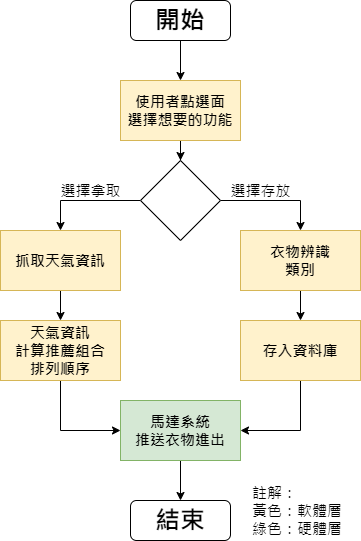

The diagram above was exported from draw.io. Its source (the exported page's mxGraphModel, read from the mxfile embedded in the PNG):
<mxGraphModel dx="1024" dy="632" grid="1" gridSize="10" guides="1" tooltips="1" connect="1" arrows="1" fold="1" page="1" pageScale="1" pageWidth="1169" pageHeight="827" math="0" shadow="0">
  <root>
    <mxCell id="kNtCfLkSh2T9lCT5177Q-0" />
    <mxCell id="kNtCfLkSh2T9lCT5177Q-1" parent="kNtCfLkSh2T9lCT5177Q-0" />
    <mxCell id="C8xjTzd2fUZM4lrK2wqP-3" style="edgeStyle=orthogonalEdgeStyle;rounded=0;orthogonalLoop=1;jettySize=auto;html=1;entryX=0.5;entryY=0;entryDx=0;entryDy=0;fontSize=15;entryPerimeter=0;" edge="1" parent="kNtCfLkSh2T9lCT5177Q-1" source="NHUMsu54R0aMptFe_UfA-0" target="C8xjTzd2fUZM4lrK2wqP-0">
      <mxGeometry relative="1" as="geometry" />
    </mxCell>
    <mxCell id="NHUMsu54R0aMptFe_UfA-0" value="開始" style="rounded=1;whiteSpace=wrap;html=1;fontSize=25;fontFamily=Noto Sans Traditional Chinese;fontStyle=1;fontSource=https%3A%2F%2Ffonts.googleapis.com%2Fcss%3Ffamily%3DNoto%2BSans%2BTraditional%2BChinese;" vertex="1" parent="kNtCfLkSh2T9lCT5177Q-1">
      <mxGeometry x="430" y="20" width="100" height="40" as="geometry" />
    </mxCell>
    <mxCell id="C8xjTzd2fUZM4lrK2wqP-4" style="edgeStyle=orthogonalEdgeStyle;rounded=0;orthogonalLoop=1;jettySize=auto;html=1;entryX=0.5;entryY=0;entryDx=0;entryDy=0;fontSize=15;" edge="1" parent="kNtCfLkSh2T9lCT5177Q-1" source="C8xjTzd2fUZM4lrK2wqP-0" target="C8xjTzd2fUZM4lrK2wqP-2">
      <mxGeometry relative="1" as="geometry" />
    </mxCell>
    <mxCell id="C8xjTzd2fUZM4lrK2wqP-0" value="使用者點選面&lt;br style=&quot;font-size: 15px;&quot;&gt;選擇想要的功能" style="rounded=0;whiteSpace=wrap;html=1;fontFamily=Noto Sans Traditional Chinese;fontSource=https%3A%2F%2Ffonts.googleapis.com%2Fcss%3Ffamily%3DNoto%2BSans%2BTraditional%2BChinese;fontSize=15;fontStyle=1;fillColor=#fff2cc;strokeColor=#d6b656;" vertex="1" parent="kNtCfLkSh2T9lCT5177Q-1">
      <mxGeometry x="420" y="100" width="120" height="60" as="geometry" />
    </mxCell>
    <mxCell id="C8xjTzd2fUZM4lrK2wqP-6" style="edgeStyle=orthogonalEdgeStyle;rounded=0;orthogonalLoop=1;jettySize=auto;html=1;entryX=0.5;entryY=0;entryDx=0;entryDy=0;fontSize=15;" edge="1" parent="kNtCfLkSh2T9lCT5177Q-1" source="C8xjTzd2fUZM4lrK2wqP-2" target="C8xjTzd2fUZM4lrK2wqP-5">
      <mxGeometry relative="1" as="geometry" />
    </mxCell>
    <mxCell id="C8xjTzd2fUZM4lrK2wqP-15" style="edgeStyle=orthogonalEdgeStyle;rounded=0;orthogonalLoop=1;jettySize=auto;html=1;entryX=0.5;entryY=0;entryDx=0;entryDy=0;fontFamily=Noto Sans Traditional Chinese;fontSource=https%3A%2F%2Ffonts.googleapis.com%2Fcss%3Ffamily%3DNoto%2BSans%2BTraditional%2BChinese;fontSize=15;" edge="1" parent="kNtCfLkSh2T9lCT5177Q-1" source="C8xjTzd2fUZM4lrK2wqP-2" target="C8xjTzd2fUZM4lrK2wqP-13">
      <mxGeometry relative="1" as="geometry" />
    </mxCell>
    <mxCell id="C8xjTzd2fUZM4lrK2wqP-2" value="" style="rhombus;whiteSpace=wrap;html=1;rounded=0;fontSize=15;" vertex="1" parent="kNtCfLkSh2T9lCT5177Q-1">
      <mxGeometry x="440" y="180" width="80" height="80" as="geometry" />
    </mxCell>
    <mxCell id="C8xjTzd2fUZM4lrK2wqP-10" style="edgeStyle=orthogonalEdgeStyle;rounded=0;orthogonalLoop=1;jettySize=auto;html=1;fontFamily=Noto Sans Traditional Chinese;fontSource=https%3A%2F%2Ffonts.googleapis.com%2Fcss%3Ffamily%3DNoto%2BSans%2BTraditional%2BChinese;fontSize=15;entryX=0.5;entryY=0;entryDx=0;entryDy=0;" edge="1" parent="kNtCfLkSh2T9lCT5177Q-1" source="C8xjTzd2fUZM4lrK2wqP-5" target="C8xjTzd2fUZM4lrK2wqP-9">
      <mxGeometry relative="1" as="geometry">
        <mxPoint x="610" y="430" as="targetPoint" />
        <Array as="points" />
      </mxGeometry>
    </mxCell>
    <mxCell id="C8xjTzd2fUZM4lrK2wqP-5" value="衣物辨識&lt;br&gt;類別" style="rounded=0;whiteSpace=wrap;html=1;fontFamily=Noto Sans Traditional Chinese;fontSource=https%3A%2F%2Ffonts.googleapis.com%2Fcss%3Ffamily%3DNoto%2BSans%2BTraditional%2BChinese;fontSize=15;fontStyle=1;fillColor=#fff2cc;strokeColor=#d6b656;" vertex="1" parent="kNtCfLkSh2T9lCT5177Q-1">
      <mxGeometry x="540" y="250" width="120" height="60" as="geometry" />
    </mxCell>
    <mxCell id="C8xjTzd2fUZM4lrK2wqP-7" value="選擇存放" style="text;html=1;align=center;verticalAlign=middle;resizable=0;points=[];autosize=1;strokeColor=none;fillColor=none;fontSize=15;fontFamily=Noto Sans Traditional Chinese;fontSource=https%3A%2F%2Ffonts.googleapis.com%2Fcss%3Ffamily%3DNoto%2BSans%2BTraditional%2BChinese;" vertex="1" parent="kNtCfLkSh2T9lCT5177Q-1">
      <mxGeometry x="520" y="200" width="80" height="20" as="geometry" />
    </mxCell>
    <mxCell id="C8xjTzd2fUZM4lrK2wqP-25" value="" style="edgeStyle=orthogonalEdgeStyle;rounded=0;orthogonalLoop=1;jettySize=auto;html=1;fontFamily=Noto Sans Traditional Chinese;fontSource=https%3A%2F%2Ffonts.googleapis.com%2Fcss%3Ffamily%3DNoto%2BSans%2BTraditional%2BChinese;fontSize=15;" edge="1" parent="kNtCfLkSh2T9lCT5177Q-1" source="C8xjTzd2fUZM4lrK2wqP-8" target="C8xjTzd2fUZM4lrK2wqP-24">
      <mxGeometry relative="1" as="geometry" />
    </mxCell>
    <mxCell id="C8xjTzd2fUZM4lrK2wqP-8" value="馬達系統&lt;br&gt;推送衣物進出" style="rounded=0;whiteSpace=wrap;html=1;fontFamily=Noto Sans Traditional Chinese;fontSource=https%3A%2F%2Ffonts.googleapis.com%2Fcss%3Ffamily%3DNoto%2BSans%2BTraditional%2BChinese;fontSize=15;fontStyle=1;fillColor=#d5e8d4;strokeColor=#82b366;" vertex="1" parent="kNtCfLkSh2T9lCT5177Q-1">
      <mxGeometry x="420" y="420" width="120" height="60" as="geometry" />
    </mxCell>
    <mxCell id="C8xjTzd2fUZM4lrK2wqP-20" style="edgeStyle=orthogonalEdgeStyle;rounded=0;orthogonalLoop=1;jettySize=auto;html=1;entryX=1;entryY=0.5;entryDx=0;entryDy=0;fontFamily=Noto Sans Traditional Chinese;fontSource=https%3A%2F%2Ffonts.googleapis.com%2Fcss%3Ffamily%3DNoto%2BSans%2BTraditional%2BChinese;fontSize=15;" edge="1" parent="kNtCfLkSh2T9lCT5177Q-1" source="C8xjTzd2fUZM4lrK2wqP-9" target="C8xjTzd2fUZM4lrK2wqP-8">
      <mxGeometry relative="1" as="geometry" />
    </mxCell>
    <mxCell id="C8xjTzd2fUZM4lrK2wqP-9" value="存入資料庫" style="rounded=0;whiteSpace=wrap;html=1;fontFamily=Noto Sans Traditional Chinese;fontSource=https%3A%2F%2Ffonts.googleapis.com%2Fcss%3Ffamily%3DNoto%2BSans%2BTraditional%2BChinese;fontSize=15;fontStyle=1;fillColor=#fff2cc;strokeColor=#d6b656;" vertex="1" parent="kNtCfLkSh2T9lCT5177Q-1">
      <mxGeometry x="540" y="340" width="120" height="60" as="geometry" />
    </mxCell>
    <mxCell id="C8xjTzd2fUZM4lrK2wqP-12" value="選擇拿取" style="text;html=1;align=center;verticalAlign=middle;resizable=0;points=[];autosize=1;strokeColor=none;fillColor=none;fontSize=15;fontFamily=Noto Sans Traditional Chinese;" vertex="1" parent="kNtCfLkSh2T9lCT5177Q-1">
      <mxGeometry x="350" y="200" width="80" height="20" as="geometry" />
    </mxCell>
    <mxCell id="C8xjTzd2fUZM4lrK2wqP-16" style="edgeStyle=orthogonalEdgeStyle;rounded=0;orthogonalLoop=1;jettySize=auto;html=1;entryX=0.5;entryY=0;entryDx=0;entryDy=0;fontFamily=Noto Sans Traditional Chinese;fontSource=https%3A%2F%2Ffonts.googleapis.com%2Fcss%3Ffamily%3DNoto%2BSans%2BTraditional%2BChinese;fontSize=15;" edge="1" parent="kNtCfLkSh2T9lCT5177Q-1" source="C8xjTzd2fUZM4lrK2wqP-13" target="C8xjTzd2fUZM4lrK2wqP-14">
      <mxGeometry relative="1" as="geometry" />
    </mxCell>
    <mxCell id="C8xjTzd2fUZM4lrK2wqP-13" value="抓取天氣資訊" style="rounded=0;whiteSpace=wrap;html=1;fontFamily=Noto Sans Traditional Chinese;fontSource=https%3A%2F%2Ffonts.googleapis.com%2Fcss%3Ffamily%3DNoto%2BSans%2BTraditional%2BChinese;fontSize=15;fontStyle=1;fillColor=#fff2cc;strokeColor=#d6b656;" vertex="1" parent="kNtCfLkSh2T9lCT5177Q-1">
      <mxGeometry x="300" y="250" width="120" height="60" as="geometry" />
    </mxCell>
    <mxCell id="C8xjTzd2fUZM4lrK2wqP-21" style="edgeStyle=orthogonalEdgeStyle;rounded=0;orthogonalLoop=1;jettySize=auto;html=1;entryX=0;entryY=0.5;entryDx=0;entryDy=0;fontFamily=Noto Sans Traditional Chinese;fontSource=https%3A%2F%2Ffonts.googleapis.com%2Fcss%3Ffamily%3DNoto%2BSans%2BTraditional%2BChinese;fontSize=15;" edge="1" parent="kNtCfLkSh2T9lCT5177Q-1" source="C8xjTzd2fUZM4lrK2wqP-14" target="C8xjTzd2fUZM4lrK2wqP-8">
      <mxGeometry relative="1" as="geometry" />
    </mxCell>
    <mxCell id="C8xjTzd2fUZM4lrK2wqP-14" value="天氣資訊&lt;br&gt;計算推薦組合&lt;br&gt;排列順序" style="rounded=0;whiteSpace=wrap;html=1;fontFamily=Noto Sans Traditional Chinese;fontSource=https%3A%2F%2Ffonts.googleapis.com%2Fcss%3Ffamily%3DNoto%2BSans%2BTraditional%2BChinese;fontSize=15;fontStyle=1;fillColor=#fff2cc;strokeColor=#d6b656;" vertex="1" parent="kNtCfLkSh2T9lCT5177Q-1">
      <mxGeometry x="300" y="340" width="120" height="60" as="geometry" />
    </mxCell>
    <mxCell id="C8xjTzd2fUZM4lrK2wqP-24" value="結束" style="rounded=1;whiteSpace=wrap;html=1;fontSize=25;fontFamily=Noto Sans Traditional Chinese;fontStyle=1;fontSource=https%3A%2F%2Ffonts.googleapis.com%2Fcss%3Ffamily%3DNoto%2BSans%2BTraditional%2BChinese;" vertex="1" parent="kNtCfLkSh2T9lCT5177Q-1">
      <mxGeometry x="430" y="520" width="100" height="40" as="geometry" />
    </mxCell>
    <mxCell id="C8xjTzd2fUZM4lrK2wqP-26" value="註解：&lt;br&gt;黃色：軟體層&lt;br&gt;綠色：硬體層" style="text;html=1;align=left;verticalAlign=middle;resizable=0;points=[];autosize=1;strokeColor=none;fillColor=none;fontSize=15;fontFamily=Noto Sans Traditional Chinese;fontSource=https%3A%2F%2Ffonts.googleapis.com%2Fcss%3Ffamily%3DNoto%2BSans%2BTraditional%2BChinese;" vertex="1" parent="kNtCfLkSh2T9lCT5177Q-1">
      <mxGeometry x="550" y="500" width="110" height="60" as="geometry" />
    </mxCell>
  </root>
</mxGraphModel>